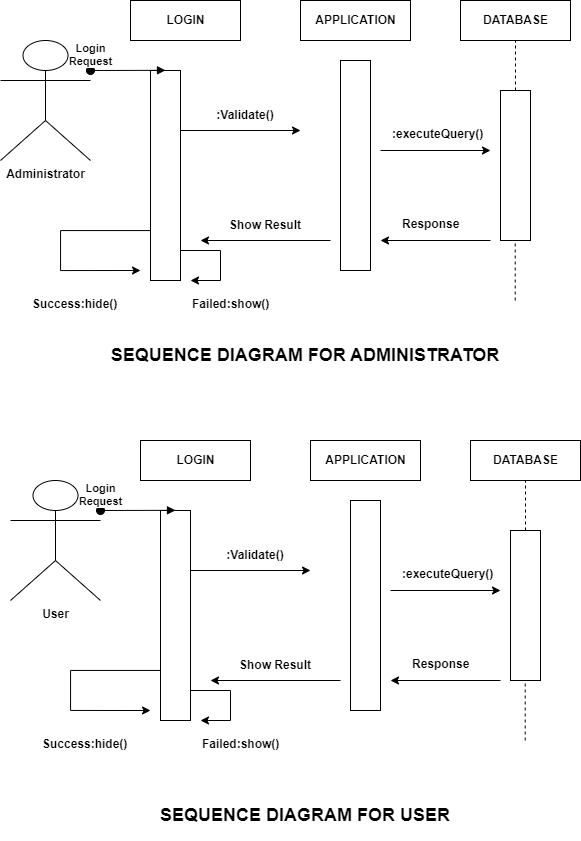

The diagram above was exported from draw.io. Its source (the exported page's mxGraphModel, read from the mxfile embedded in the PNG):
<mxGraphModel dx="1035" dy="569" grid="1" gridSize="10" guides="1" tooltips="1" connect="1" arrows="1" fold="1" page="1" pageScale="1" pageWidth="850" pageHeight="1100" math="0" shadow="0">
  <root>
    <mxCell id="0" />
    <mxCell id="1" parent="0" />
    <mxCell id="3sPOC0TNF_LOkobRDNEH-1" value="&lt;b&gt;Administrator&lt;/b&gt;" style="shape=umlActor;verticalLabelPosition=bottom;verticalAlign=top;html=1;outlineConnect=0;" vertex="1" parent="1">
      <mxGeometry x="140" y="120" width="90" height="120" as="geometry" />
    </mxCell>
    <mxCell id="3sPOC0TNF_LOkobRDNEH-3" value="" style="html=1;points=[];perimeter=orthogonalPerimeter;outlineConnect=0;targetShapes=umlLifeline;portConstraint=eastwest;newEdgeStyle={&quot;edgeStyle&quot;:&quot;elbowEdgeStyle&quot;,&quot;elbow&quot;:&quot;vertical&quot;,&quot;curved&quot;:0,&quot;rounded&quot;:0};" vertex="1" parent="1">
      <mxGeometry x="290" y="150" width="30" height="210" as="geometry" />
    </mxCell>
    <mxCell id="3sPOC0TNF_LOkobRDNEH-4" value="&lt;b&gt;Login &lt;br&gt;Request&lt;/b&gt;" style="html=1;verticalAlign=bottom;startArrow=oval;endArrow=block;startSize=8;edgeStyle=elbowEdgeStyle;elbow=vertical;curved=0;rounded=0;" edge="1" target="3sPOC0TNF_LOkobRDNEH-3" parent="1">
      <mxGeometry x="-1" relative="1" as="geometry">
        <mxPoint x="230" y="150" as="sourcePoint" />
        <mxPoint as="offset" />
      </mxGeometry>
    </mxCell>
    <mxCell id="3sPOC0TNF_LOkobRDNEH-5" value="&lt;b&gt;LOGIN&lt;/b&gt;" style="html=1;" vertex="1" parent="1">
      <mxGeometry x="270" y="80" width="110" height="40" as="geometry" />
    </mxCell>
    <mxCell id="3sPOC0TNF_LOkobRDNEH-7" value="&lt;b&gt;APPLICATION&lt;/b&gt;" style="html=1;" vertex="1" parent="1">
      <mxGeometry x="440" y="80" width="110" height="40" as="geometry" />
    </mxCell>
    <mxCell id="3sPOC0TNF_LOkobRDNEH-8" value="&lt;b&gt;DATABASE&lt;/b&gt;" style="html=1;" vertex="1" parent="1">
      <mxGeometry x="600" y="80" width="110" height="40" as="geometry" />
    </mxCell>
    <mxCell id="3sPOC0TNF_LOkobRDNEH-9" value="" style="html=1;points=[];perimeter=orthogonalPerimeter;outlineConnect=0;targetShapes=umlLifeline;portConstraint=eastwest;newEdgeStyle={&quot;edgeStyle&quot;:&quot;elbowEdgeStyle&quot;,&quot;elbow&quot;:&quot;vertical&quot;,&quot;curved&quot;:0,&quot;rounded&quot;:0};" vertex="1" parent="1">
      <mxGeometry x="640" y="170" width="30" height="150" as="geometry" />
    </mxCell>
    <mxCell id="3sPOC0TNF_LOkobRDNEH-10" value="" style="html=1;points=[];perimeter=orthogonalPerimeter;outlineConnect=0;targetShapes=umlLifeline;portConstraint=eastwest;newEdgeStyle={&quot;edgeStyle&quot;:&quot;elbowEdgeStyle&quot;,&quot;elbow&quot;:&quot;vertical&quot;,&quot;curved&quot;:0,&quot;rounded&quot;:0};" vertex="1" parent="1">
      <mxGeometry x="480" y="140" width="30" height="210" as="geometry" />
    </mxCell>
    <mxCell id="3sPOC0TNF_LOkobRDNEH-11" value="" style="endArrow=classic;html=1;rounded=0;" edge="1" parent="1" source="3sPOC0TNF_LOkobRDNEH-3">
      <mxGeometry width="50" height="50" relative="1" as="geometry">
        <mxPoint x="390" y="260" as="sourcePoint" />
        <mxPoint x="440" y="210" as="targetPoint" />
      </mxGeometry>
    </mxCell>
    <mxCell id="3sPOC0TNF_LOkobRDNEH-13" value="" style="endArrow=classic;html=1;rounded=0;" edge="1" parent="1">
      <mxGeometry width="50" height="50" relative="1" as="geometry">
        <mxPoint x="470" y="320" as="sourcePoint" />
        <mxPoint x="340" y="320" as="targetPoint" />
      </mxGeometry>
    </mxCell>
    <mxCell id="3sPOC0TNF_LOkobRDNEH-15" value="&lt;b&gt;:Validate()&lt;/b&gt;" style="text;html=1;strokeColor=none;fillColor=none;align=center;verticalAlign=middle;whiteSpace=wrap;rounded=0;" vertex="1" parent="1">
      <mxGeometry x="340" y="180" width="90" height="30" as="geometry" />
    </mxCell>
    <mxCell id="3sPOC0TNF_LOkobRDNEH-19" value="" style="endArrow=classic;html=1;rounded=0;edgeStyle=orthogonalEdgeStyle;" edge="1" parent="1" source="3sPOC0TNF_LOkobRDNEH-3">
      <mxGeometry width="50" height="50" relative="1" as="geometry">
        <mxPoint x="280" y="310" as="sourcePoint" />
        <mxPoint x="280" y="350" as="targetPoint" />
        <Array as="points">
          <mxPoint x="200" y="310" />
          <mxPoint x="200" y="350" />
        </Array>
      </mxGeometry>
    </mxCell>
    <mxCell id="3sPOC0TNF_LOkobRDNEH-16" value="&lt;b&gt;Show Result&lt;/b&gt;" style="text;html=1;strokeColor=none;fillColor=none;align=center;verticalAlign=middle;whiteSpace=wrap;rounded=0;" vertex="1" parent="1">
      <mxGeometry x="360" y="290" width="90" height="30" as="geometry" />
    </mxCell>
    <mxCell id="3sPOC0TNF_LOkobRDNEH-20" value="&lt;div style=&quot;text-align: center;&quot;&gt;&lt;span style=&quot;background-color: initial;&quot;&gt;&lt;b&gt;Success:hide()&lt;/b&gt;&lt;/span&gt;&lt;/div&gt;" style="text;whiteSpace=wrap;html=1;" vertex="1" parent="1">
      <mxGeometry x="170" y="370" width="90" height="40" as="geometry" />
    </mxCell>
    <mxCell id="3sPOC0TNF_LOkobRDNEH-21" value="&lt;div style=&quot;text-align: center;&quot;&gt;&lt;span style=&quot;background-color: initial;&quot;&gt;&lt;b&gt;Failed:show()&lt;/b&gt;&lt;/span&gt;&lt;/div&gt;" style="text;whiteSpace=wrap;html=1;" vertex="1" parent="1">
      <mxGeometry x="330" y="370" width="90" height="40" as="geometry" />
    </mxCell>
    <mxCell id="3sPOC0TNF_LOkobRDNEH-22" value="" style="endArrow=none;html=1;rounded=0;" edge="1" parent="1">
      <mxGeometry width="50" height="50" relative="1" as="geometry">
        <mxPoint x="320" y="330" as="sourcePoint" />
        <mxPoint x="360" y="330" as="targetPoint" />
      </mxGeometry>
    </mxCell>
    <mxCell id="3sPOC0TNF_LOkobRDNEH-24" value="" style="endArrow=none;html=1;rounded=0;" edge="1" parent="1">
      <mxGeometry width="50" height="50" relative="1" as="geometry">
        <mxPoint x="360" y="360" as="sourcePoint" />
        <mxPoint x="360" y="330" as="targetPoint" />
      </mxGeometry>
    </mxCell>
    <mxCell id="3sPOC0TNF_LOkobRDNEH-25" value="" style="endArrow=classic;html=1;rounded=0;" edge="1" parent="1">
      <mxGeometry width="50" height="50" relative="1" as="geometry">
        <mxPoint x="360" y="360" as="sourcePoint" />
        <mxPoint x="330" y="360" as="targetPoint" />
      </mxGeometry>
    </mxCell>
    <mxCell id="3sPOC0TNF_LOkobRDNEH-26" value="" style="endArrow=classic;html=1;rounded=0;" edge="1" parent="1">
      <mxGeometry width="50" height="50" relative="1" as="geometry">
        <mxPoint x="520" y="230" as="sourcePoint" />
        <mxPoint x="630" y="230" as="targetPoint" />
      </mxGeometry>
    </mxCell>
    <mxCell id="3sPOC0TNF_LOkobRDNEH-27" value="" style="endArrow=none;dashed=1;html=1;rounded=0;entryX=0.5;entryY=1;entryDx=0;entryDy=0;" edge="1" parent="1" source="3sPOC0TNF_LOkobRDNEH-9" target="3sPOC0TNF_LOkobRDNEH-8">
      <mxGeometry width="50" height="50" relative="1" as="geometry">
        <mxPoint x="655" y="310" as="sourcePoint" />
        <mxPoint x="660" y="130" as="targetPoint" />
      </mxGeometry>
    </mxCell>
    <mxCell id="3sPOC0TNF_LOkobRDNEH-29" value="" style="endArrow=none;dashed=1;html=1;rounded=0;" edge="1" parent="1">
      <mxGeometry width="50" height="50" relative="1" as="geometry">
        <mxPoint x="654.71" y="380" as="sourcePoint" />
        <mxPoint x="654.71" y="320" as="targetPoint" />
      </mxGeometry>
    </mxCell>
    <mxCell id="3sPOC0TNF_LOkobRDNEH-30" value="" style="endArrow=classic;html=1;rounded=0;" edge="1" parent="1">
      <mxGeometry width="50" height="50" relative="1" as="geometry">
        <mxPoint x="630" y="320" as="sourcePoint" />
        <mxPoint x="520" y="320" as="targetPoint" />
      </mxGeometry>
    </mxCell>
    <mxCell id="3sPOC0TNF_LOkobRDNEH-31" value="&lt;div style=&quot;text-align: center;&quot;&gt;&lt;span style=&quot;background-color: initial;&quot;&gt;&lt;b&gt;:executeQuery()&lt;/b&gt;&lt;/span&gt;&lt;/div&gt;" style="text;whiteSpace=wrap;html=1;" vertex="1" parent="1">
      <mxGeometry x="530" y="200" width="90" height="40" as="geometry" />
    </mxCell>
    <mxCell id="3sPOC0TNF_LOkobRDNEH-32" value="&lt;div style=&quot;text-align: center;&quot;&gt;&lt;span style=&quot;background-color: initial;&quot;&gt;&lt;b&gt;Response&lt;/b&gt;&lt;/span&gt;&lt;/div&gt;" style="text;whiteSpace=wrap;html=1;" vertex="1" parent="1">
      <mxGeometry x="540" y="290" width="110" height="40" as="geometry" />
    </mxCell>
    <mxCell id="3sPOC0TNF_LOkobRDNEH-33" value="&lt;b&gt;User&lt;/b&gt;" style="shape=umlActor;verticalLabelPosition=bottom;verticalAlign=top;html=1;outlineConnect=0;" vertex="1" parent="1">
      <mxGeometry x="150" y="560" width="90" height="120" as="geometry" />
    </mxCell>
    <mxCell id="3sPOC0TNF_LOkobRDNEH-34" value="" style="html=1;points=[];perimeter=orthogonalPerimeter;outlineConnect=0;targetShapes=umlLifeline;portConstraint=eastwest;newEdgeStyle={&quot;edgeStyle&quot;:&quot;elbowEdgeStyle&quot;,&quot;elbow&quot;:&quot;vertical&quot;,&quot;curved&quot;:0,&quot;rounded&quot;:0};" vertex="1" parent="1">
      <mxGeometry x="300" y="590" width="30" height="210" as="geometry" />
    </mxCell>
    <mxCell id="3sPOC0TNF_LOkobRDNEH-35" value="&lt;b&gt;Login &lt;br&gt;Request&lt;/b&gt;" style="html=1;verticalAlign=bottom;startArrow=oval;endArrow=block;startSize=8;edgeStyle=elbowEdgeStyle;elbow=vertical;curved=0;rounded=0;" edge="1" parent="1" target="3sPOC0TNF_LOkobRDNEH-34">
      <mxGeometry x="-1" relative="1" as="geometry">
        <mxPoint x="240" y="590" as="sourcePoint" />
        <mxPoint as="offset" />
      </mxGeometry>
    </mxCell>
    <mxCell id="3sPOC0TNF_LOkobRDNEH-36" value="&lt;b&gt;LOGIN&lt;/b&gt;" style="html=1;" vertex="1" parent="1">
      <mxGeometry x="280" y="520" width="110" height="40" as="geometry" />
    </mxCell>
    <mxCell id="3sPOC0TNF_LOkobRDNEH-37" value="&lt;b&gt;APPLICATION&lt;/b&gt;" style="html=1;" vertex="1" parent="1">
      <mxGeometry x="450" y="520" width="110" height="40" as="geometry" />
    </mxCell>
    <mxCell id="3sPOC0TNF_LOkobRDNEH-38" value="&lt;b&gt;DATABASE&lt;/b&gt;" style="html=1;" vertex="1" parent="1">
      <mxGeometry x="610" y="520" width="110" height="40" as="geometry" />
    </mxCell>
    <mxCell id="3sPOC0TNF_LOkobRDNEH-39" value="" style="html=1;points=[];perimeter=orthogonalPerimeter;outlineConnect=0;targetShapes=umlLifeline;portConstraint=eastwest;newEdgeStyle={&quot;edgeStyle&quot;:&quot;elbowEdgeStyle&quot;,&quot;elbow&quot;:&quot;vertical&quot;,&quot;curved&quot;:0,&quot;rounded&quot;:0};" vertex="1" parent="1">
      <mxGeometry x="650" y="610" width="30" height="150" as="geometry" />
    </mxCell>
    <mxCell id="3sPOC0TNF_LOkobRDNEH-40" value="" style="html=1;points=[];perimeter=orthogonalPerimeter;outlineConnect=0;targetShapes=umlLifeline;portConstraint=eastwest;newEdgeStyle={&quot;edgeStyle&quot;:&quot;elbowEdgeStyle&quot;,&quot;elbow&quot;:&quot;vertical&quot;,&quot;curved&quot;:0,&quot;rounded&quot;:0};" vertex="1" parent="1">
      <mxGeometry x="490" y="580" width="30" height="210" as="geometry" />
    </mxCell>
    <mxCell id="3sPOC0TNF_LOkobRDNEH-41" value="" style="endArrow=classic;html=1;rounded=0;" edge="1" parent="1" source="3sPOC0TNF_LOkobRDNEH-34">
      <mxGeometry width="50" height="50" relative="1" as="geometry">
        <mxPoint x="400" y="700" as="sourcePoint" />
        <mxPoint x="450" y="650" as="targetPoint" />
      </mxGeometry>
    </mxCell>
    <mxCell id="3sPOC0TNF_LOkobRDNEH-42" value="" style="endArrow=classic;html=1;rounded=0;" edge="1" parent="1">
      <mxGeometry width="50" height="50" relative="1" as="geometry">
        <mxPoint x="480" y="760" as="sourcePoint" />
        <mxPoint x="350" y="760" as="targetPoint" />
      </mxGeometry>
    </mxCell>
    <mxCell id="3sPOC0TNF_LOkobRDNEH-43" value="&lt;b&gt;:Validate()&lt;/b&gt;" style="text;html=1;strokeColor=none;fillColor=none;align=center;verticalAlign=middle;whiteSpace=wrap;rounded=0;" vertex="1" parent="1">
      <mxGeometry x="350" y="620" width="90" height="30" as="geometry" />
    </mxCell>
    <mxCell id="3sPOC0TNF_LOkobRDNEH-44" value="" style="endArrow=classic;html=1;rounded=0;edgeStyle=orthogonalEdgeStyle;" edge="1" parent="1" source="3sPOC0TNF_LOkobRDNEH-34">
      <mxGeometry width="50" height="50" relative="1" as="geometry">
        <mxPoint x="290" y="750" as="sourcePoint" />
        <mxPoint x="290" y="790" as="targetPoint" />
        <Array as="points">
          <mxPoint x="210" y="750" />
          <mxPoint x="210" y="790" />
        </Array>
      </mxGeometry>
    </mxCell>
    <mxCell id="3sPOC0TNF_LOkobRDNEH-45" value="&lt;b&gt;Show Result&lt;/b&gt;" style="text;html=1;strokeColor=none;fillColor=none;align=center;verticalAlign=middle;whiteSpace=wrap;rounded=0;" vertex="1" parent="1">
      <mxGeometry x="370" y="730" width="90" height="30" as="geometry" />
    </mxCell>
    <mxCell id="3sPOC0TNF_LOkobRDNEH-46" value="&lt;div style=&quot;text-align: center;&quot;&gt;&lt;span style=&quot;background-color: initial;&quot;&gt;&lt;b&gt;Success:hide()&lt;/b&gt;&lt;/span&gt;&lt;/div&gt;" style="text;whiteSpace=wrap;html=1;" vertex="1" parent="1">
      <mxGeometry x="180" y="810" width="90" height="40" as="geometry" />
    </mxCell>
    <mxCell id="3sPOC0TNF_LOkobRDNEH-47" value="&lt;div style=&quot;text-align: center;&quot;&gt;&lt;span style=&quot;background-color: initial;&quot;&gt;&lt;b&gt;Failed:show()&lt;/b&gt;&lt;/span&gt;&lt;/div&gt;" style="text;whiteSpace=wrap;html=1;" vertex="1" parent="1">
      <mxGeometry x="340" y="810" width="90" height="40" as="geometry" />
    </mxCell>
    <mxCell id="3sPOC0TNF_LOkobRDNEH-48" value="" style="endArrow=none;html=1;rounded=0;" edge="1" parent="1">
      <mxGeometry width="50" height="50" relative="1" as="geometry">
        <mxPoint x="330" y="770" as="sourcePoint" />
        <mxPoint x="370" y="770" as="targetPoint" />
      </mxGeometry>
    </mxCell>
    <mxCell id="3sPOC0TNF_LOkobRDNEH-49" value="" style="endArrow=none;html=1;rounded=0;" edge="1" parent="1">
      <mxGeometry width="50" height="50" relative="1" as="geometry">
        <mxPoint x="370" y="800" as="sourcePoint" />
        <mxPoint x="370" y="770" as="targetPoint" />
      </mxGeometry>
    </mxCell>
    <mxCell id="3sPOC0TNF_LOkobRDNEH-50" value="" style="endArrow=classic;html=1;rounded=0;" edge="1" parent="1">
      <mxGeometry width="50" height="50" relative="1" as="geometry">
        <mxPoint x="370" y="800" as="sourcePoint" />
        <mxPoint x="340" y="800" as="targetPoint" />
      </mxGeometry>
    </mxCell>
    <mxCell id="3sPOC0TNF_LOkobRDNEH-51" value="" style="endArrow=classic;html=1;rounded=0;" edge="1" parent="1">
      <mxGeometry width="50" height="50" relative="1" as="geometry">
        <mxPoint x="530" y="670" as="sourcePoint" />
        <mxPoint x="640" y="670" as="targetPoint" />
      </mxGeometry>
    </mxCell>
    <mxCell id="3sPOC0TNF_LOkobRDNEH-52" value="" style="endArrow=none;dashed=1;html=1;rounded=0;entryX=0.5;entryY=1;entryDx=0;entryDy=0;" edge="1" parent="1" source="3sPOC0TNF_LOkobRDNEH-39" target="3sPOC0TNF_LOkobRDNEH-38">
      <mxGeometry width="50" height="50" relative="1" as="geometry">
        <mxPoint x="665" y="750" as="sourcePoint" />
        <mxPoint x="670" y="570" as="targetPoint" />
      </mxGeometry>
    </mxCell>
    <mxCell id="3sPOC0TNF_LOkobRDNEH-53" value="" style="endArrow=none;dashed=1;html=1;rounded=0;" edge="1" parent="1">
      <mxGeometry width="50" height="50" relative="1" as="geometry">
        <mxPoint x="664.71" y="820" as="sourcePoint" />
        <mxPoint x="664.71" y="760" as="targetPoint" />
      </mxGeometry>
    </mxCell>
    <mxCell id="3sPOC0TNF_LOkobRDNEH-54" value="" style="endArrow=classic;html=1;rounded=0;" edge="1" parent="1">
      <mxGeometry width="50" height="50" relative="1" as="geometry">
        <mxPoint x="640" y="760" as="sourcePoint" />
        <mxPoint x="530" y="760" as="targetPoint" />
      </mxGeometry>
    </mxCell>
    <mxCell id="3sPOC0TNF_LOkobRDNEH-55" value="&lt;div style=&quot;text-align: center;&quot;&gt;&lt;span style=&quot;background-color: initial;&quot;&gt;&lt;b&gt;:executeQuery()&lt;/b&gt;&lt;/span&gt;&lt;/div&gt;" style="text;whiteSpace=wrap;html=1;" vertex="1" parent="1">
      <mxGeometry x="540" y="640" width="90" height="40" as="geometry" />
    </mxCell>
    <mxCell id="3sPOC0TNF_LOkobRDNEH-56" value="&lt;div style=&quot;text-align: center;&quot;&gt;&lt;span style=&quot;background-color: initial;&quot;&gt;&lt;b&gt;Response&lt;/b&gt;&lt;/span&gt;&lt;/div&gt;" style="text;whiteSpace=wrap;html=1;" vertex="1" parent="1">
      <mxGeometry x="550" y="730" width="110" height="40" as="geometry" />
    </mxCell>
    <mxCell id="3sPOC0TNF_LOkobRDNEH-57" value="&lt;h2 style=&quot;border-color: var(--border-color);&quot;&gt;&lt;b style=&quot;border-color: var(--border-color);&quot;&gt;SEQUENCE DIAGRAM FOR ADMINISTRATOR&lt;/b&gt;&lt;/h2&gt;" style="text;html=1;strokeColor=none;fillColor=none;align=center;verticalAlign=middle;whiteSpace=wrap;rounded=0;" vertex="1" parent="1">
      <mxGeometry x="240" y="420" width="410" height="30" as="geometry" />
    </mxCell>
    <mxCell id="3sPOC0TNF_LOkobRDNEH-58" value="&lt;h2 style=&quot;border-color: var(--border-color);&quot;&gt;&lt;b style=&quot;border-color: var(--border-color);&quot;&gt;SEQUENCE DIAGRAM FOR USER&lt;/b&gt;&lt;/h2&gt;" style="text;html=1;strokeColor=none;fillColor=none;align=center;verticalAlign=middle;whiteSpace=wrap;rounded=0;" vertex="1" parent="1">
      <mxGeometry x="240" y="880" width="410" height="30" as="geometry" />
    </mxCell>
  </root>
</mxGraphModel>